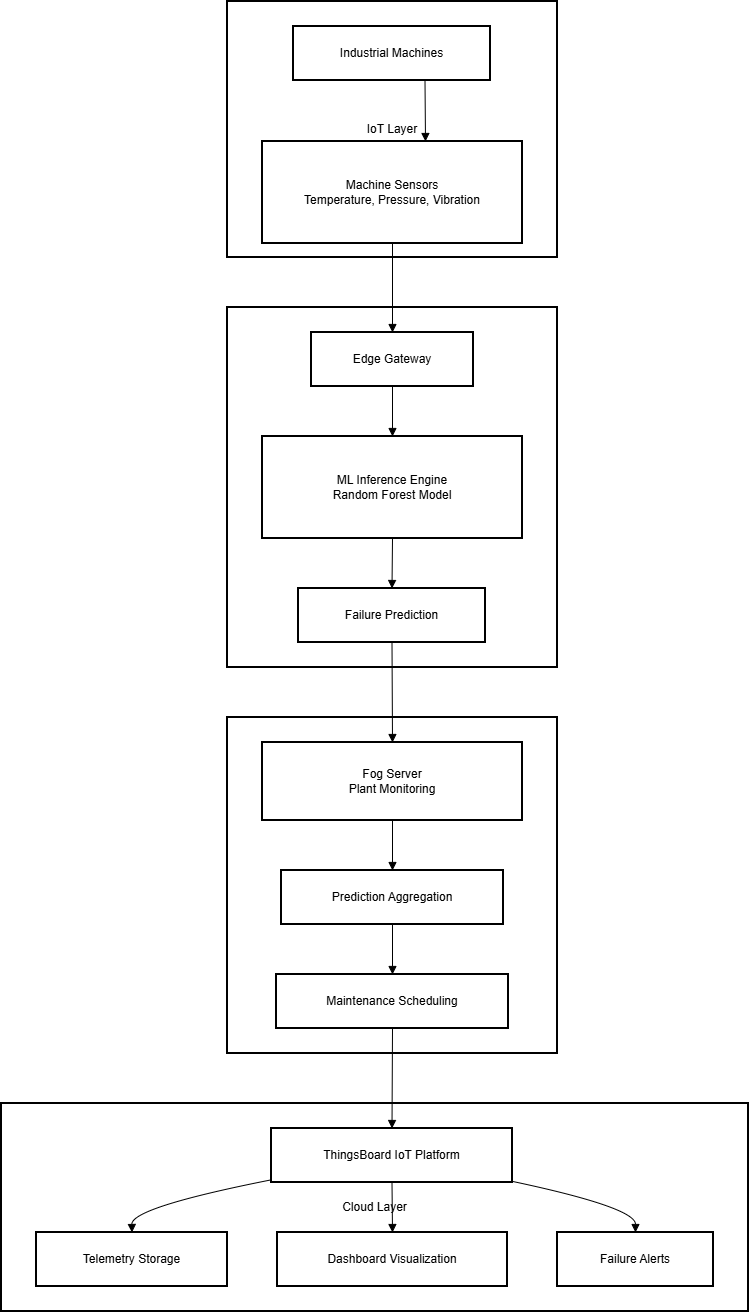

The diagram above was exported from draw.io. Its source (the exported page's mxGraphModel, read from the mxfile embedded in the PNG):
<mxGraphModel dx="1151" dy="498" grid="1" gridSize="10" guides="1" tooltips="1" connect="1" arrows="1" fold="1" page="1" pageScale="1" pageWidth="850" pageHeight="1100" math="0" shadow="0">
  <root>
    <mxCell id="0" />
    <mxCell id="1" parent="0" />
    <mxCell id="QXZM92hDkhISS9hhkfQx-1" parent="1" style="whiteSpace=wrap;strokeWidth=2;" value="Cloud Layer" vertex="1">
      <mxGeometry height="208" width="747" x="20" y="1122" as="geometry" />
    </mxCell>
    <mxCell id="QXZM92hDkhISS9hhkfQx-2" parent="1" style="whiteSpace=wrap;strokeWidth=2;" value="Fog Layer" vertex="1">
      <mxGeometry height="336" width="330" x="246" y="736" as="geometry" />
    </mxCell>
    <mxCell id="QXZM92hDkhISS9hhkfQx-3" parent="1" style="whiteSpace=wrap;strokeWidth=2;" value="Edge Layer" vertex="1">
      <mxGeometry height="360" width="330" x="246" y="326" as="geometry" />
    </mxCell>
    <mxCell id="QXZM92hDkhISS9hhkfQx-4" parent="1" style="whiteSpace=wrap;strokeWidth=2;" value="IoT Layer" vertex="1">
      <mxGeometry height="256" width="330" x="246" y="20" as="geometry" />
    </mxCell>
    <mxCell id="QXZM92hDkhISS9hhkfQx-5" parent="1" style="whiteSpace=wrap;strokeWidth=2;" value="Industrial Machines" vertex="1">
      <mxGeometry height="54" width="197" x="312" y="45" as="geometry" />
    </mxCell>
    <mxCell id="QXZM92hDkhISS9hhkfQx-6" parent="1" style="whiteSpace=wrap;strokeWidth=2;" value="Machine Sensors&#10;Temperature, Pressure, Vibration" vertex="1">
      <mxGeometry height="102" width="260" x="281" y="160" as="geometry" />
    </mxCell>
    <mxCell id="QXZM92hDkhISS9hhkfQx-7" parent="1" style="whiteSpace=wrap;strokeWidth=2;" value="Edge Gateway" vertex="1">
      <mxGeometry height="54" width="162" x="330" y="351" as="geometry" />
    </mxCell>
    <mxCell id="QXZM92hDkhISS9hhkfQx-8" parent="1" style="whiteSpace=wrap;strokeWidth=2;" value="ML Inference Engine&#10;Random Forest Model" vertex="1">
      <mxGeometry height="102" width="260" x="281" y="455" as="geometry" />
    </mxCell>
    <mxCell id="QXZM92hDkhISS9hhkfQx-9" parent="1" style="whiteSpace=wrap;strokeWidth=2;" value="Failure Prediction" vertex="1">
      <mxGeometry height="54" width="187" x="317" y="607" as="geometry" />
    </mxCell>
    <mxCell id="QXZM92hDkhISS9hhkfQx-10" parent="1" style="whiteSpace=wrap;strokeWidth=2;" value="Fog Server&#10;Plant Monitoring" vertex="1">
      <mxGeometry height="78" width="260" x="281" y="761" as="geometry" />
    </mxCell>
    <mxCell id="QXZM92hDkhISS9hhkfQx-11" parent="1" style="whiteSpace=wrap;strokeWidth=2;" value="Prediction Aggregation" vertex="1">
      <mxGeometry height="54" width="222" x="300" y="889" as="geometry" />
    </mxCell>
    <mxCell id="QXZM92hDkhISS9hhkfQx-12" parent="1" style="whiteSpace=wrap;strokeWidth=2;" value="Maintenance Scheduling" vertex="1">
      <mxGeometry height="54" width="232" x="295" y="993" as="geometry" />
    </mxCell>
    <mxCell id="QXZM92hDkhISS9hhkfQx-13" parent="1" style="whiteSpace=wrap;strokeWidth=2;" value="ThingsBoard IoT Platform" vertex="1">
      <mxGeometry height="54" width="241" x="290" y="1147" as="geometry" />
    </mxCell>
    <mxCell id="QXZM92hDkhISS9hhkfQx-14" parent="1" style="whiteSpace=wrap;strokeWidth=2;" value="Telemetry Storage" vertex="1">
      <mxGeometry height="54" width="191" x="55" y="1251" as="geometry" />
    </mxCell>
    <mxCell id="QXZM92hDkhISS9hhkfQx-15" parent="1" style="whiteSpace=wrap;strokeWidth=2;" value="Dashboard Visualization" vertex="1">
      <mxGeometry height="54" width="230" x="296" y="1251" as="geometry" />
    </mxCell>
    <mxCell id="QXZM92hDkhISS9hhkfQx-16" parent="1" style="whiteSpace=wrap;strokeWidth=2;" value="Failure Alerts" vertex="1">
      <mxGeometry height="54" width="156" x="576" y="1251" as="geometry" />
    </mxCell>
    <mxCell id="QXZM92hDkhISS9hhkfQx-17" edge="1" parent="1" style="curved=1;startArrow=none;endArrow=block;exitX=0.5;exitY=1;entryX=0.5;entryY=0;rounded=0;" value="">
      <mxGeometry relative="1" as="geometry">
        <Array as="points" />
        <mxPoint x="443.5" y="98.99999999999989" as="sourcePoint" />
        <mxPoint x="444" y="160" as="targetPoint" />
      </mxGeometry>
    </mxCell>
    <mxCell id="QXZM92hDkhISS9hhkfQx-18" edge="1" parent="1" source="QXZM92hDkhISS9hhkfQx-7" style="curved=1;startArrow=none;endArrow=block;exitX=0.5;exitY=1;entryX=0.5;entryY=0;rounded=0;" target="QXZM92hDkhISS9hhkfQx-8" value="">
      <mxGeometry relative="1" as="geometry">
        <Array as="points" />
      </mxGeometry>
    </mxCell>
    <mxCell id="QXZM92hDkhISS9hhkfQx-19" edge="1" parent="1" source="QXZM92hDkhISS9hhkfQx-8" style="curved=1;startArrow=none;endArrow=block;exitX=0.5;exitY=1;entryX=0.5;entryY=0;rounded=0;" target="QXZM92hDkhISS9hhkfQx-9" value="">
      <mxGeometry relative="1" as="geometry">
        <Array as="points" />
      </mxGeometry>
    </mxCell>
    <mxCell id="QXZM92hDkhISS9hhkfQx-20" edge="1" parent="1" source="QXZM92hDkhISS9hhkfQx-10" style="curved=1;startArrow=none;endArrow=block;exitX=0.5;exitY=1;entryX=0.5;entryY=0;rounded=0;" target="QXZM92hDkhISS9hhkfQx-11" value="">
      <mxGeometry relative="1" as="geometry">
        <Array as="points" />
      </mxGeometry>
    </mxCell>
    <mxCell id="QXZM92hDkhISS9hhkfQx-21" edge="1" parent="1" source="QXZM92hDkhISS9hhkfQx-11" style="curved=1;startArrow=none;endArrow=block;exitX=0.5;exitY=1;entryX=0.5;entryY=0;rounded=0;" target="QXZM92hDkhISS9hhkfQx-12" value="">
      <mxGeometry relative="1" as="geometry">
        <Array as="points" />
      </mxGeometry>
    </mxCell>
    <mxCell id="QXZM92hDkhISS9hhkfQx-22" edge="1" parent="1" source="QXZM92hDkhISS9hhkfQx-13" style="curved=1;startArrow=none;endArrow=block;exitX=0;exitY=0.95;entryX=0.5;entryY=0;rounded=0;" target="QXZM92hDkhISS9hhkfQx-14" value="">
      <mxGeometry relative="1" as="geometry">
        <Array as="points">
          <mxPoint x="150" y="1226" />
        </Array>
      </mxGeometry>
    </mxCell>
    <mxCell id="QXZM92hDkhISS9hhkfQx-23" edge="1" parent="1" source="QXZM92hDkhISS9hhkfQx-13" style="curved=1;startArrow=none;endArrow=block;exitX=0.5;exitY=1;entryX=0.5;entryY=0;rounded=0;" target="QXZM92hDkhISS9hhkfQx-15" value="">
      <mxGeometry relative="1" as="geometry">
        <Array as="points" />
      </mxGeometry>
    </mxCell>
    <mxCell id="QXZM92hDkhISS9hhkfQx-24" edge="1" parent="1" source="QXZM92hDkhISS9hhkfQx-13" style="curved=1;startArrow=none;endArrow=block;exitX=1;exitY=0.98;entryX=0.5;entryY=0;rounded=0;" target="QXZM92hDkhISS9hhkfQx-16" value="">
      <mxGeometry relative="1" as="geometry">
        <Array as="points">
          <mxPoint x="654" y="1226" />
        </Array>
      </mxGeometry>
    </mxCell>
    <mxCell id="QXZM92hDkhISS9hhkfQx-25" edge="1" parent="1" source="QXZM92hDkhISS9hhkfQx-6" style="curved=1;startArrow=none;endArrow=block;exitX=0.5;exitY=1;entryX=0.5;entryY=0;rounded=0;" target="QXZM92hDkhISS9hhkfQx-7" value="">
      <mxGeometry relative="1" as="geometry">
        <Array as="points" />
      </mxGeometry>
    </mxCell>
    <mxCell id="QXZM92hDkhISS9hhkfQx-26" edge="1" parent="1" source="QXZM92hDkhISS9hhkfQx-9" style="curved=1;startArrow=none;endArrow=block;exitX=0.5;exitY=1;entryX=0.5;entryY=0;rounded=0;" target="QXZM92hDkhISS9hhkfQx-10" value="">
      <mxGeometry relative="1" as="geometry">
        <Array as="points" />
      </mxGeometry>
    </mxCell>
    <mxCell id="QXZM92hDkhISS9hhkfQx-27" edge="1" parent="1" source="QXZM92hDkhISS9hhkfQx-12" style="curved=1;startArrow=none;endArrow=block;exitX=0.5;exitY=1;entryX=0.5;entryY=0;rounded=0;" target="QXZM92hDkhISS9hhkfQx-13" value="">
      <mxGeometry relative="1" as="geometry">
        <Array as="points" />
      </mxGeometry>
    </mxCell>
  </root>
</mxGraphModel>